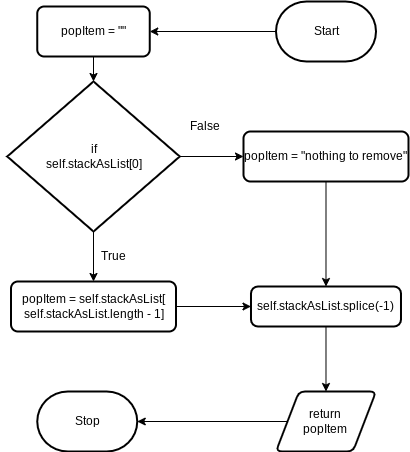

The diagram above was exported from draw.io. Its source (the exported page's mxGraphModel, read from the mxfile embedded in the PNG):
<mxGraphModel dx="529" dy="469" grid="1" gridSize="10" guides="1" tooltips="1" connect="1" arrows="1" fold="1" page="1" pageScale="1" pageWidth="827" pageHeight="1169" math="0" shadow="0">
  <root>
    <mxCell id="0" />
    <mxCell id="1" parent="0" />
    <mxCell id="29" style="edgeStyle=none;html=1;exitX=0;exitY=0.5;exitDx=0;exitDy=0;exitPerimeter=0;entryX=1;entryY=0.5;entryDx=0;entryDy=0;" edge="1" parent="1" source="10" target="26">
      <mxGeometry relative="1" as="geometry" />
    </mxCell>
    <mxCell id="10" value="Start" style="strokeWidth=2;html=1;shape=mxgraph.flowchart.terminator;whiteSpace=wrap;" parent="1" vertex="1">
      <mxGeometry x="482.5" y="60" width="100" height="60" as="geometry" />
    </mxCell>
    <mxCell id="14" style="edgeStyle=none;html=1;exitX=0;exitY=0.5;exitDx=0;exitDy=0;exitPerimeter=0;" parent="1" source="11" edge="1">
      <mxGeometry relative="1" as="geometry">
        <mxPoint x="280" y="195" as="targetPoint" />
      </mxGeometry>
    </mxCell>
    <mxCell id="16" style="edgeStyle=none;html=1;exitX=0.5;exitY=1;exitDx=0;exitDy=0;exitPerimeter=0;" parent="1" source="11" target="15" edge="1">
      <mxGeometry relative="1" as="geometry" />
    </mxCell>
    <mxCell id="22" style="edgeStyle=none;rounded=0;html=1;exitX=1;exitY=0.5;exitDx=0;exitDy=0;exitPerimeter=0;entryX=0;entryY=0.5;entryDx=0;entryDy=0;" parent="1" source="11" target="19" edge="1">
      <mxGeometry relative="1" as="geometry" />
    </mxCell>
    <mxCell id="11" value="if&lt;br&gt;self.stackAsList[0]" style="strokeWidth=2;html=1;shape=mxgraph.flowchart.decision;whiteSpace=wrap;" parent="1" vertex="1">
      <mxGeometry x="213.75" y="140" width="172.5" height="150" as="geometry" />
    </mxCell>
    <mxCell id="27" style="edgeStyle=none;html=1;exitX=1;exitY=0.5;exitDx=0;exitDy=0;entryX=0;entryY=0.5;entryDx=0;entryDy=0;" edge="1" parent="1" source="15" target="28">
      <mxGeometry relative="1" as="geometry">
        <mxPoint x="481.9737500000001" y="365" as="targetPoint" />
      </mxGeometry>
    </mxCell>
    <mxCell id="15" value="popItem = self.stackAsList[&lt;br&gt;self.stackAsList.length - 1]" style="rounded=1;whiteSpace=wrap;html=1;absoluteArcSize=1;arcSize=14;strokeWidth=2;" parent="1" vertex="1">
      <mxGeometry x="217.5" y="340" width="165" height="50" as="geometry" />
    </mxCell>
    <mxCell id="17" value="True" style="text;html=1;align=center;verticalAlign=middle;resizable=0;points=[];autosize=1;strokeColor=none;fillColor=none;" parent="1" vertex="1">
      <mxGeometry x="295" y="300" width="50" height="30" as="geometry" />
    </mxCell>
    <mxCell id="23" style="edgeStyle=none;rounded=0;html=1;exitX=0.5;exitY=1;exitDx=0;exitDy=0;entryX=0.5;entryY=0;entryDx=0;entryDy=0;" parent="1" source="19" target="28" edge="1">
      <mxGeometry relative="1" as="geometry">
        <mxPoint x="533" y="335" as="targetPoint" />
      </mxGeometry>
    </mxCell>
    <mxCell id="19" value="popItem = &quot;nothing to remove&quot;" style="rounded=1;whiteSpace=wrap;html=1;absoluteArcSize=1;arcSize=14;strokeWidth=2;" parent="1" vertex="1">
      <mxGeometry x="450" y="190" width="165" height="50" as="geometry" />
    </mxCell>
    <mxCell id="24" style="edgeStyle=none;rounded=0;html=1;exitX=0.5;exitY=1;exitDx=0;exitDy=0;" parent="1" source="28" target="31" edge="1">
      <mxGeometry relative="1" as="geometry">
        <mxPoint x="532.5050000000001" y="395" as="sourcePoint" />
        <mxPoint x="540" y="440" as="targetPoint" />
      </mxGeometry>
    </mxCell>
    <mxCell id="21" value="Stop" style="strokeWidth=2;html=1;shape=mxgraph.flowchart.terminator;whiteSpace=wrap;" parent="1" vertex="1">
      <mxGeometry x="243.75" y="450" width="100" height="60" as="geometry" />
    </mxCell>
    <mxCell id="25" value="False" style="text;html=1;align=center;verticalAlign=middle;resizable=0;points=[];autosize=1;strokeColor=none;fillColor=none;" parent="1" vertex="1">
      <mxGeometry x="386.25" y="170" width="50" height="30" as="geometry" />
    </mxCell>
    <mxCell id="30" style="edgeStyle=none;html=1;exitX=0.5;exitY=1;exitDx=0;exitDy=0;entryX=0.5;entryY=0;entryDx=0;entryDy=0;entryPerimeter=0;" edge="1" parent="1" source="26" target="11">
      <mxGeometry relative="1" as="geometry" />
    </mxCell>
    <mxCell id="26" value="popItem = &quot;&quot;" style="rounded=1;whiteSpace=wrap;html=1;absoluteArcSize=1;arcSize=14;strokeWidth=2;" vertex="1" parent="1">
      <mxGeometry x="243.75" y="65" width="112.5" height="50" as="geometry" />
    </mxCell>
    <mxCell id="28" value="self.stackAsList.splice(-1)" style="rounded=1;whiteSpace=wrap;html=1;absoluteArcSize=1;arcSize=14;strokeWidth=2;" vertex="1" parent="1">
      <mxGeometry x="457.49" y="345" width="150" height="40" as="geometry" />
    </mxCell>
    <mxCell id="32" style="edgeStyle=none;html=1;exitX=0;exitY=0.5;exitDx=0;exitDy=0;entryX=1;entryY=0.5;entryDx=0;entryDy=0;entryPerimeter=0;" edge="1" parent="1" source="31" target="21">
      <mxGeometry relative="1" as="geometry" />
    </mxCell>
    <mxCell id="31" value="return&lt;br&gt;popItem" style="shape=parallelogram;html=1;strokeWidth=2;perimeter=parallelogramPerimeter;whiteSpace=wrap;rounded=1;arcSize=12;size=0.23;" vertex="1" parent="1">
      <mxGeometry x="482.49" y="450" width="100" height="60" as="geometry" />
    </mxCell>
  </root>
</mxGraphModel>